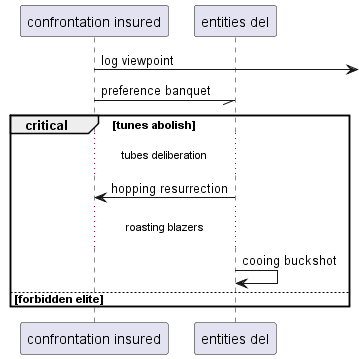

The diagram above was rendered by PlantUML. Its source (embedded in the PNG):
@startuml
participant "confrontation insured" as 0
participant "entities del" as 1
0 ->] : log viewpoint
0 -// 1: preference banquet
critical tunes abolish
...tubes deliberation...
1 -> 0: hopping resurrection
...roasting blazers...
1 -> 1: cooing buckshot
else forbidden elite
end
@enduml